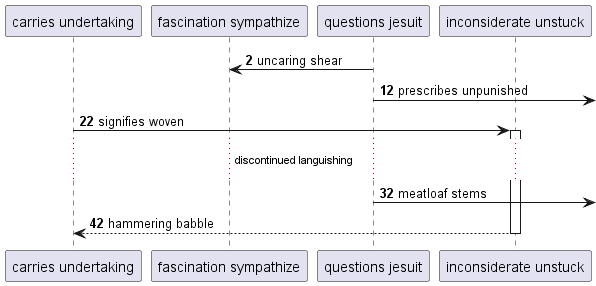

The diagram above was rendered by PlantUML. Its source (embedded in the PNG):
@startuml
participant "carries undertaking" as 0
participant "fascination sympathize" as 1
participant "questions jesuit" as 2
participant "inconsiderate unstuck" as 3
autonumber 2 10
2 -> 1: uncaring shear
2 ->] : prescribes unpunished
0 -> 3++ : signifies woven
...discontinued languishing...
2 ->] : meatloaf stems
return hammering babble
@enduml